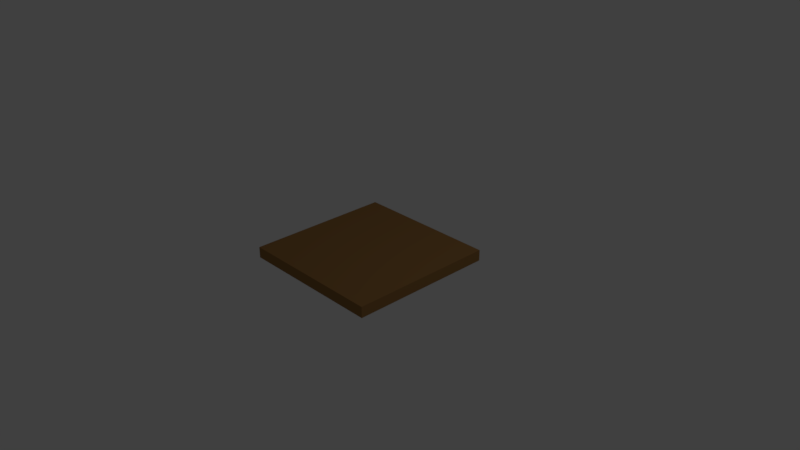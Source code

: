 # Source: stepTileOrange.blend  (saved by Blender 2.79.0; exported with 4.5.12 LTS)
import bpy
from mathutils import Matrix  # noqa: F401  (used for matrix-valued properties, if any)

bpy.ops.wm.read_factory_settings(use_empty=True)
scene = bpy.context.scene
scene.name = 'Scene'

# ---- collections
col_collection_1 = bpy.data.collections.new('Collection 1'); scene.collection.children.link(col_collection_1)

# ---- materials (node trees are filled in below, after node groups)
mat_matt = bpy.data.materials.new('matt')
mat_matt.alpha_threshold = 0.0
mat_matt.use_transparent_shadow = False
mat_matt.diffuse_color = (0.3185, 0.1656, 0.05424, 1.0)
mat_matt.specular_color = (0.0, 1.0, 0.9773)
mat_matt.roughness = 0.5
mat_matt.specular_intensity = 0.0
mat_matt.line_color = (0.0, 0.0, 0.0, 1.0)

# ---- material node trees

# ---- world
world_world = bpy.data.worlds.new('World'); scene.world = world_world
world_world.color = (0.05088, 0.05088, 0.05088)
world_world.use_sun_shadow = False
world_world.sun_shadow_jitter_overblur = 0.0
world_world.cycles.sampling_method = 'MANUAL'

# ---- cameras
cam_camera = bpy.data.cameras.new('Camera')
cam_camera.clip_end = 100.0
cam_camera.lens = 35.0
cam_camera.sensor_width = 32.0
cam_camera.sensor_height = 18.0
cam_camera.ortho_scale = 7.314
cam_camera.dof.focus_distance = 0.0
cam_camera.dof.aperture_fstop = 128.0

# ---- lights
light_lamp = bpy.data.lights.new('Lamp', 'POINT')
light_lamp.transmission_factor = 0.0
light_lamp.cutoff_distance = 30.0
light_lamp.energy = 100.0
light_lamp.shadow_buffer_clip_start = 1.001
light_lamp.shadow_soft_size = 0.1
light_lamp.shadow_maximum_resolution = 0.006
light_lamp.use_absolute_resolution = True

# ---- meshes
me_cube = bpy.data.meshes.new('Cube')
me_cube.from_pydata([(0.8818, 0.8818, -0.1437), (0.8818, -0.8818, -0.1437), (-0.8818, -0.8818, -0.1437), (-0.8818, 0.8818, -0.1437), (0.8818, 0.8818, 0.1437), (0.8818, -0.8818, 0.1437), (-0.8818, -0.8818, 0.1437), (-0.8818, 0.8818, 0.1437)], [], [(0, 1, 2, 3), (4, 7, 6, 5), (0, 4, 5, 1), (1, 5, 6, 2), (2, 6, 7, 3), (4, 0, 3, 7)])
me_cube.materials.append(mat_matt)
me_cube.use_remesh_preserve_volume = False
me_cube.use_remesh_preserve_attributes = False
me_cube.use_mirror_vertex_groups = False
me_cube.update()

# ---- objects
ob_cube = bpy.data.objects.new('Cube', me_cube)
ob_lamp = bpy.data.objects.new('Lamp', light_lamp)
ob_camera = bpy.data.objects.new('Camera', cam_camera)

# ---- transforms, parenting, visibility, modifiers, constraints
ob_cube.location = (0.0, 0.0, 0.0)
ob_cube.scale = (1.134, 1.134, 0.5219)
ob_cube.lock_rotations_4d = False
ob_cube.empty_display_type = 'ARROWS'
ob_cube.lineart.crease_threshold = 0.0
ob_lamp.location = (4.076, 1.005, 5.904)
ob_lamp.rotation_euler = (0.6503, 0.05522, 1.866)
ob_lamp.lock_rotations_4d = False
ob_lamp.empty_display_type = 'ARROWS'
ob_lamp.color = (0.0, 0.0, 0.0, 0.0)
ob_lamp.lineart.crease_threshold = 0.0
ob_camera.location = (7.481, -6.508, 5.344)
ob_camera.rotation_euler = (1.109, 0.0, 0.8149)
ob_camera.lock_rotations_4d = False
ob_camera.empty_display_type = 'ARROWS'
ob_camera.color = (0.0, 0.0, 0.0, 0.0)
ob_camera.display_type = 'WIRE'
ob_camera.lineart.crease_threshold = 0.0

# ---- collection membership
col_collection_1.objects.link(ob_cube)
col_collection_1.objects.link(ob_lamp)
col_collection_1.objects.link(ob_camera)

# ---- scene / render settings (as saved in the file)
scene.camera = ob_camera
scene.frame_start = 1; scene.frame_end = 250; scene.frame_set(1)
scene.render.engine = 'BLENDER_EEVEE_NEXT'
scene.render.resolution_percentage = 50
scene.render.dither_intensity = 0.0
scene.cycles.use_denoising = False
scene.cycles.samples = 128
scene.cycles.sampling_pattern = 'TABULATED_SOBOL'
scene.cycles.use_adaptive_sampling = False
scene.cycles.use_light_tree = False
scene.cycles.blur_glossy = 0.0
scene.cycles.sample_clamp_indirect = 0.0
scene.view_settings.view_transform = 'Standard'
bpy.context.view_layer.update()
